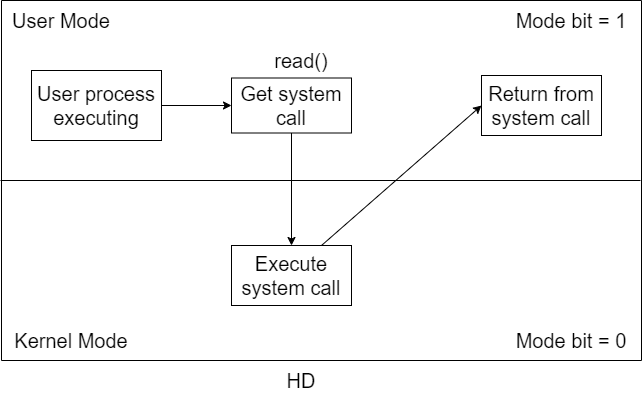

The diagram above was exported from draw.io. Its source (the exported page's mxGraphModel, read from the mxfile embedded in the PNG):
<mxGraphModel dx="782" dy="437" grid="1" gridSize="10" guides="1" tooltips="1" connect="1" arrows="1" fold="1" page="1" pageScale="1" pageWidth="827" pageHeight="1169" math="0" shadow="0">
  <root>
    <mxCell id="0" />
    <mxCell id="1" parent="0" />
    <mxCell id="r3vQhF5CElDcXbP1l4Vh-1" value="&lt;font style=&quot;font-size: 20px&quot;&gt;User process executing&lt;/font&gt;" style="rounded=0;whiteSpace=wrap;html=1;" vertex="1" parent="1">
      <mxGeometry x="70" y="350" width="130" height="70" as="geometry" />
    </mxCell>
    <mxCell id="r3vQhF5CElDcXbP1l4Vh-3" value="&lt;font style=&quot;font-size: 20px&quot;&gt;Get system call&lt;/font&gt;" style="rounded=2;whiteSpace=wrap;html=1;" vertex="1" parent="1">
      <mxGeometry x="270" y="357.5" width="120" height="55" as="geometry" />
    </mxCell>
    <mxCell id="r3vQhF5CElDcXbP1l4Vh-4" value="&lt;font style=&quot;font-size: 20px&quot;&gt;read()&lt;/font&gt;" style="text;html=1;strokeColor=none;fillColor=none;align=center;verticalAlign=middle;whiteSpace=wrap;rounded=0;" vertex="1" parent="1">
      <mxGeometry x="320" y="330" width="40" height="20" as="geometry" />
    </mxCell>
    <mxCell id="r3vQhF5CElDcXbP1l4Vh-5" value="" style="endArrow=classic;html=1;exitX=1;exitY=0.5;exitDx=0;exitDy=0;" edge="1" parent="1" source="r3vQhF5CElDcXbP1l4Vh-1">
      <mxGeometry width="50" height="50" relative="1" as="geometry">
        <mxPoint x="380" y="440" as="sourcePoint" />
        <mxPoint x="270" y="385" as="targetPoint" />
      </mxGeometry>
    </mxCell>
    <mxCell id="r3vQhF5CElDcXbP1l4Vh-6" value="&lt;font style=&quot;font-size: 20px&quot;&gt;Return from system call&lt;/font&gt;" style="rounded=0;whiteSpace=wrap;html=1;" vertex="1" parent="1">
      <mxGeometry x="520" y="355" width="120" height="60" as="geometry" />
    </mxCell>
    <mxCell id="r3vQhF5CElDcXbP1l4Vh-7" value="&lt;font style=&quot;font-size: 20px&quot;&gt;Execute system call&lt;/font&gt;" style="rounded=0;whiteSpace=wrap;html=1;" vertex="1" parent="1">
      <mxGeometry x="270" y="525" width="120" height="60" as="geometry" />
    </mxCell>
    <mxCell id="r3vQhF5CElDcXbP1l4Vh-8" value="" style="endArrow=classic;html=1;exitX=0.5;exitY=1;exitDx=0;exitDy=0;entryX=0.5;entryY=0;entryDx=0;entryDy=0;" edge="1" parent="1" source="r3vQhF5CElDcXbP1l4Vh-3" target="r3vQhF5CElDcXbP1l4Vh-7">
      <mxGeometry width="50" height="50" relative="1" as="geometry">
        <mxPoint x="380" y="470" as="sourcePoint" />
        <mxPoint x="430" y="420" as="targetPoint" />
      </mxGeometry>
    </mxCell>
    <mxCell id="r3vQhF5CElDcXbP1l4Vh-9" value="" style="endArrow=classic;html=1;exitX=0.75;exitY=0;exitDx=0;exitDy=0;entryX=0;entryY=0.5;entryDx=0;entryDy=0;" edge="1" parent="1" source="r3vQhF5CElDcXbP1l4Vh-7" target="r3vQhF5CElDcXbP1l4Vh-6">
      <mxGeometry width="50" height="50" relative="1" as="geometry">
        <mxPoint x="380" y="470" as="sourcePoint" />
        <mxPoint x="430" y="420" as="targetPoint" />
      </mxGeometry>
    </mxCell>
    <mxCell id="r3vQhF5CElDcXbP1l4Vh-12" value="" style="endArrow=none;html=1;" edge="1" parent="1">
      <mxGeometry width="50" height="50" relative="1" as="geometry">
        <mxPoint x="40" y="640" as="sourcePoint" />
        <mxPoint x="40" y="280" as="targetPoint" />
      </mxGeometry>
    </mxCell>
    <mxCell id="r3vQhF5CElDcXbP1l4Vh-13" value="" style="endArrow=none;html=1;" edge="1" parent="1">
      <mxGeometry width="50" height="50" relative="1" as="geometry">
        <mxPoint x="40" y="640" as="sourcePoint" />
        <mxPoint x="680" y="640" as="targetPoint" />
      </mxGeometry>
    </mxCell>
    <mxCell id="r3vQhF5CElDcXbP1l4Vh-14" value="" style="endArrow=none;html=1;" edge="1" parent="1">
      <mxGeometry width="50" height="50" relative="1" as="geometry">
        <mxPoint x="40" y="280" as="sourcePoint" />
        <mxPoint x="680" y="280" as="targetPoint" />
      </mxGeometry>
    </mxCell>
    <mxCell id="r3vQhF5CElDcXbP1l4Vh-15" value="" style="endArrow=none;html=1;" edge="1" parent="1">
      <mxGeometry width="50" height="50" relative="1" as="geometry">
        <mxPoint x="680" y="640" as="sourcePoint" />
        <mxPoint x="680" y="280" as="targetPoint" />
      </mxGeometry>
    </mxCell>
    <mxCell id="r3vQhF5CElDcXbP1l4Vh-16" value="" style="endArrow=none;html=1;" edge="1" parent="1">
      <mxGeometry width="50" height="50" relative="1" as="geometry">
        <mxPoint x="39" y="460" as="sourcePoint" />
        <mxPoint x="679" y="460" as="targetPoint" />
      </mxGeometry>
    </mxCell>
    <mxCell id="r3vQhF5CElDcXbP1l4Vh-17" value="&lt;font style=&quot;font-size: 20px&quot;&gt;Mode bit = 0&lt;/font&gt;" style="text;html=1;strokeColor=none;fillColor=none;align=center;verticalAlign=middle;whiteSpace=wrap;rounded=0;" vertex="1" parent="1">
      <mxGeometry x="550" y="610" width="120" height="20" as="geometry" />
    </mxCell>
    <mxCell id="r3vQhF5CElDcXbP1l4Vh-19" value="&lt;font style=&quot;font-size: 20px&quot;&gt;Mode bit = 1&lt;/font&gt;" style="text;html=1;strokeColor=none;fillColor=none;align=center;verticalAlign=middle;whiteSpace=wrap;rounded=0;" vertex="1" parent="1">
      <mxGeometry x="550" y="290" width="120" height="20" as="geometry" />
    </mxCell>
    <mxCell id="r3vQhF5CElDcXbP1l4Vh-20" value="&lt;font style=&quot;font-size: 20px&quot;&gt;User Mode&lt;/font&gt;" style="text;html=1;strokeColor=none;fillColor=none;align=center;verticalAlign=middle;whiteSpace=wrap;rounded=0;" vertex="1" parent="1">
      <mxGeometry x="50" y="290" width="100" height="20" as="geometry" />
    </mxCell>
    <mxCell id="r3vQhF5CElDcXbP1l4Vh-21" value="&lt;font style=&quot;font-size: 20px&quot;&gt;Kernel Mode&lt;/font&gt;" style="text;html=1;strokeColor=none;fillColor=none;align=center;verticalAlign=middle;whiteSpace=wrap;rounded=0;" vertex="1" parent="1">
      <mxGeometry x="50" y="610" width="120" height="20" as="geometry" />
    </mxCell>
    <mxCell id="r3vQhF5CElDcXbP1l4Vh-22" value="&lt;font style=&quot;font-size: 20px&quot;&gt;HD&lt;/font&gt;" style="text;html=1;strokeColor=none;fillColor=none;align=center;verticalAlign=middle;whiteSpace=wrap;rounded=0;" vertex="1" parent="1">
      <mxGeometry x="320" y="650" width="40" height="20" as="geometry" />
    </mxCell>
  </root>
</mxGraphModel>